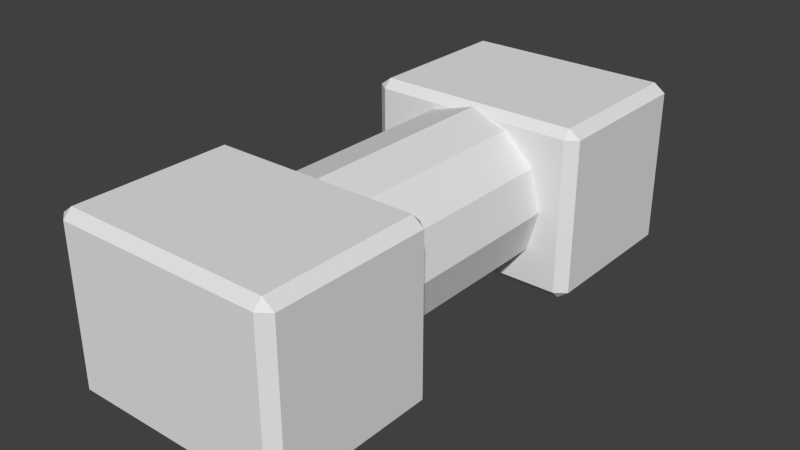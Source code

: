 # Source: damper.blend  (saved by Blender 2.62.0; exported with 4.5.12 LTS)
import bpy
from mathutils import Matrix  # noqa: F401  (used for matrix-valued properties, if any)

bpy.ops.wm.read_factory_settings(use_empty=True)
scene = bpy.context.scene
scene.name = 'Scene'

# ---- collections
col_collection_1 = bpy.data.collections.new('Collection 1'); scene.collection.children.link(col_collection_1)

# ---- world
world_world = bpy.data.worlds.new('World'); scene.world = world_world
world_world.color = (0.05088, 0.05088, 0.05088)
world_world.use_sun_shadow = False
world_world.sun_shadow_jitter_overblur = 0.0
world_world.cycles.sampling_method = 'MANUAL'
world_world.cycles.sample_map_resolution = 256

# ---- meshes
me_cube_001 = bpy.data.meshes.new('Cube.001')
me_cube_001.from_pydata([(0.225, 0.9087, -0.1875), (0.225, 0.5712, -0.1875), (-0.225, 0.5712, -0.1875), (-0.225, 0.9088, -0.1875), (0.225, 0.9087, 0.1875), (-0.225, 0.9087, 0.1875), (-0.225, 0.5713, 0.1875), (0.225, 0.5712, 0.1875), (0.25, 0.9087, -0.1687), (0.25, 0.9087, 0.1687), (0.25, 0.5712, 0.1687), (0.25, 0.5712, -0.1687), (0.225, 0.5525, -0.1687), (0.225, 0.5525, 0.1687), (-0.225, 0.5525, 0.1687), (-0.225, 0.5525, -0.1687), (-0.25, 0.5712, -0.1687), (-0.25, 0.5713, 0.1687), (-0.25, 0.9087, 0.1687), (-0.25, 0.9088, -0.1687), (0.225, 0.9275, 0.1687), (0.225, 0.9275, -0.1687), (-0.225, 0.9275, -0.1687), (-0.225, 0.9275, 0.1687), (0.0, 1.74, 0.18), (0.09, 1.74, 0.1559), (0.1559, 1.74, 0.09), (0.18, 1.74, 3.12e-07), (0.1559, 1.74, -0.09), (0.09, 1.74, -0.1559), (2.718e-08, 1.74, -0.18), (-0.09, 1.74, -0.1559), (-0.1559, 1.74, -0.09), (-0.18, 1.74, 2.362e-07), (-0.1559, 1.74, 0.09), (-0.09, 1.74, 0.1559), (-1.402e-07, 0.74, 0.18), (0.09, 0.74, 0.1559), (0.1559, 0.74, 0.09), (0.18, 0.74, -1.232e-07), (0.1559, 0.74, -0.09), (0.09, 0.74, -0.1559), (1.674e-07, 0.74, -0.18), (-0.09, 0.74, -0.1559), (-0.1559, 0.74, -0.09), (-0.18, 0.74, -5.438e-07), (-0.1559, 0.74, 0.09), (-0.09, 0.74, 0.1559), (0.0, 1.74, 3.199e-07), (0.0, 0.74, -3.199e-07)], [], [(0, 1, 2, 3), (6, 7, 4, 5), (10, 11, 8, 9), (14, 15, 12, 13), (18, 19, 16, 17), (22, 23, 20, 21), (0, 8, 11, 1), (15, 2, 1, 12), (21, 0, 3, 22), (19, 3, 2, 16), (23, 5, 4, 20), (5, 18, 17, 6), (7, 10, 9, 4), (6, 14, 13, 7), (20, 9, 8, 21), (10, 13, 12, 11), (14, 17, 16, 15), (18, 23, 22, 19), (0, 21, 8), (1, 11, 12), (2, 15, 16), (3, 19, 22), (4, 9, 20), (7, 13, 10), (6, 17, 14), (5, 23, 18), (48, 24, 25), (49, 37, 36), (48, 25, 26), (49, 38, 37), (48, 26, 27), (49, 39, 38), (48, 27, 28), (49, 40, 39), (48, 28, 29), (49, 41, 40), (48, 29, 30), (49, 42, 41), (48, 30, 31), (49, 43, 42), (48, 31, 32), (49, 44, 43), (48, 32, 33), (49, 45, 44), (48, 33, 34), (49, 46, 45), (48, 34, 35), (49, 47, 46), (35, 24, 48), (49, 36, 47), (24, 36, 37, 25), (25, 37, 38, 26), (26, 38, 39, 27), (27, 39, 40, 28), (28, 40, 41, 29), (29, 41, 42, 30), (30, 42, 43, 31), (31, 43, 44, 32), (32, 44, 45, 33), (33, 45, 46, 34), (34, 46, 47, 35), (36, 24, 35, 47)])
me_cube_001.use_remesh_preserve_volume = False
me_cube_001.use_remesh_preserve_attributes = False
me_cube_001.use_mirror_vertex_groups = False
me_cube_001.update()
me_cylinder = bpy.data.meshes.new('Cylinder')
me_cylinder.from_pydata([(0.0, -0.24, 0.125), (0.0625, -0.24, 0.1083), (0.1083, -0.24, 0.0625), (0.125, -0.24, 3.144e-07), (0.1083, -0.24, -0.0625), (0.0625, -0.24, -0.1083), (1.887e-08, -0.24, -0.125), (-0.0625, -0.24, -0.1083), (-0.1083, -0.24, -0.0625), (-0.125, -0.24, 2.618e-07), (-0.1083, -0.24, 0.0625), (-0.0625, -0.24, 0.1083), (-9.735e-08, -1.24, 0.125), (0.0625, -1.24, 0.1083), (0.1083, -1.24, 0.0625), (0.125, -1.24, -1.833e-07), (0.1083, -1.24, -0.0625), (0.0625, -1.24, -0.1083), (1.162e-07, -1.24, -0.125), (-0.0625, -1.24, -0.1083), (-0.1083, -1.24, -0.0625), (-0.125, -1.24, -4.753e-07), (-0.1083, -1.24, 0.0625), (-0.0625, -1.24, 0.1083), (0.0, -0.24, 3.199e-07), (0.0, -1.24, -3.199e-07), (0.225, -0.07125, -0.1875), (0.225, -0.4087, -0.1875), (-0.225, -0.4087, -0.1875), (-0.225, -0.07125, -0.1875), (0.225, -0.07125, 0.1875), (-0.225, -0.07125, 0.1875), (-0.225, -0.4087, 0.1875), (0.225, -0.4088, 0.1875), (0.25, -0.07125, -0.1687), (0.25, -0.07125, 0.1688), (0.25, -0.4088, 0.1687), (0.25, -0.4087, -0.1688), (0.225, -0.4275, -0.1687), (0.225, -0.4275, 0.1688), (-0.225, -0.4275, 0.1688), (-0.225, -0.4275, -0.1687), (-0.25, -0.4087, -0.1688), (-0.25, -0.4087, 0.1687), (-0.25, -0.07125, 0.1688), (-0.25, -0.07125, -0.1687), (0.225, -0.0525, 0.1688), (0.225, -0.0525, -0.1687), (-0.225, -0.0525, -0.1687), (-0.225, -0.0525, 0.1688)], [], [(24, 0, 1), (25, 13, 12), (24, 1, 2), (25, 14, 13), (24, 2, 3), (25, 15, 14), (24, 3, 4), (25, 16, 15), (24, 4, 5), (25, 17, 16), (24, 5, 6), (25, 18, 17), (24, 6, 7), (25, 19, 18), (24, 7, 8), (25, 20, 19), (24, 8, 9), (25, 21, 20), (24, 9, 10), (25, 22, 21), (24, 10, 11), (25, 23, 22), (11, 0, 24), (25, 12, 23), (0, 12, 13, 1), (1, 13, 14, 2), (2, 14, 15, 3), (3, 15, 16, 4), (4, 16, 17, 5), (5, 17, 18, 6), (6, 18, 19, 7), (7, 19, 20, 8), (8, 20, 21, 9), (9, 21, 22, 10), (10, 22, 23, 11), (12, 0, 11, 23), (26, 27, 28, 29), (32, 33, 30, 31), (36, 37, 34, 35), (40, 41, 38, 39), (44, 45, 42, 43), (48, 49, 46, 47), (26, 34, 37, 27), (41, 28, 27, 38), (47, 26, 29, 48), (45, 29, 28, 42), (49, 31, 30, 46), (31, 44, 43, 32), (33, 36, 35, 30), (32, 40, 39, 33), (46, 35, 34, 47), (36, 39, 38, 37), (40, 43, 42, 41), (44, 49, 48, 45), (26, 47, 34), (27, 37, 38), (28, 41, 42), (29, 45, 48), (30, 35, 46), (33, 39, 36), (32, 43, 40), (31, 49, 44)])
me_cylinder.use_remesh_preserve_volume = False
me_cylinder.use_remesh_preserve_attributes = False
me_cylinder.use_mirror_vertex_groups = False
me_cylinder.update()

# ---- objects
ob_cube_001 = bpy.data.objects.new('Cube.001', me_cube_001)
ob_cylinder = bpy.data.objects.new('Cylinder', me_cylinder)

# ---- transforms, parenting, visibility, modifiers, constraints
ob_cube_001.location = (0.0, -1.147, 0.0)
ob_cube_001.lineart.crease_threshold = 0.0
ob_cylinder.location = (0.0, 0.647, 0.0)
ob_cylinder.lineart.crease_threshold = 0.0

# ---- collection membership
col_collection_1.objects.link(ob_cube_001)
col_collection_1.objects.link(ob_cylinder)

# ---- scene / render settings (as saved in the file)
scene.frame_start = 1; scene.frame_end = 250; scene.frame_set(1)
scene.render.engine = 'BLENDER_EEVEE_NEXT'
scene.render.image_settings.color_mode = 'RGB'
scene.render.image_settings.compression = 90
scene.render.resolution_percentage = 50
scene.render.dither_intensity = 0.0
scene.render.bake_margin = 2
scene.render.bake_bias = 0.0
scene.cycles.use_denoising = False
scene.cycles.samples = 10
scene.cycles.sampling_pattern = 'TABULATED_SOBOL'
scene.cycles.light_sampling_threshold = 0.0
scene.cycles.use_adaptive_sampling = False
scene.cycles.use_light_tree = False
scene.cycles.blur_glossy = 0.0
scene.cycles.volume_bounces = 1
scene.cycles.pixel_filter_type = 'GAUSSIAN'
scene.cycles.sample_clamp_indirect = 0.0
scene.view_settings.view_transform = 'Standard'
bpy.context.view_layer.update()

# ---- added for rendering (the .blend has no active camera and no usable light): camera, sun
cam_auto = bpy.data.cameras.new('AutoCamera')
cam_auto.lens = 50.0
cam_auto.sensor_width = 36.0
cam_auto.clip_end = 1000.0
ob_auto_camera = bpy.data.objects.new('AutoCamera', cam_auto)
scene.collection.objects.link(ob_auto_camera)
ob_auto_camera.location = (1.24282, -1.49138, 0.994254)
ob_auto_camera.rotation_euler = (1.09748, -7.21219e-08, 0.694738)
scene.camera = ob_auto_camera
light_auto_sun = bpy.data.lights.new('AutoSun', 'SUN')
light_auto_sun.energy = 3.0
light_auto_sun.angle = 0.0523599
ob_auto_sun = bpy.data.objects.new('AutoSun', light_auto_sun)
scene.collection.objects.link(ob_auto_sun)
ob_auto_sun.rotation_euler = (0.872665, 0.174533, 0.523599)
bpy.context.view_layer.update()
